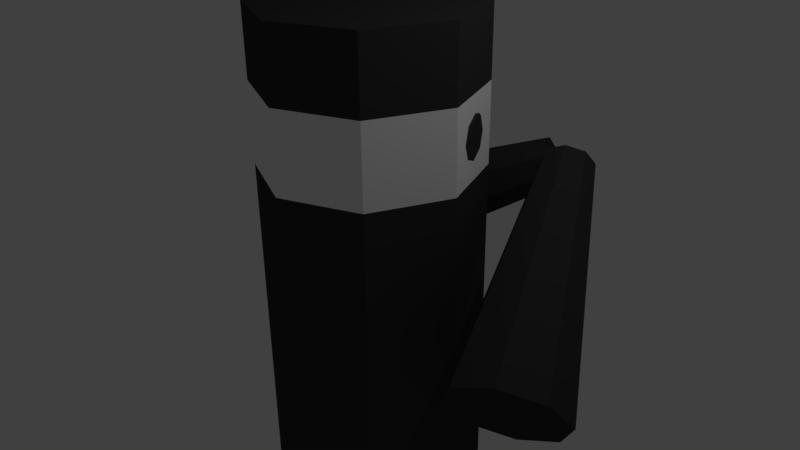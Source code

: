 # Source: Ninja.blend  (saved by Blender 2.77.0; exported with 4.5.12 LTS)
import bpy
from mathutils import Matrix  # noqa: F401  (used for matrix-valued properties, if any)

bpy.ops.wm.read_factory_settings(use_empty=True)
scene = bpy.context.scene
scene.name = 'Scene'

# ---- collections
col_collection_1 = bpy.data.collections.new('Collection 1'); scene.collection.children.link(col_collection_1)

# ---- materials (node trees are filled in below, after node groups)
mat_material_001 = bpy.data.materials.new('Material.001')
mat_material_001.alpha_threshold = 0.0
mat_material_001.use_transparent_shadow = False
mat_material_001.diffuse_color = (0.04445, 0.04445, 0.04445, 1.0)
mat_material_001.roughness = 0.5
mat_material_002 = bpy.data.materials.new('Material.002')
mat_material_002.alpha_threshold = 0.0
mat_material_002.use_transparent_shadow = False
mat_material_002.diffuse_color = (1.0, 1.0, 1.0, 1.0)
mat_material_002.roughness = 0.5

# ---- material node trees

# ---- world
world_world = bpy.data.worlds.new('World'); scene.world = world_world
world_world.color = (0.05088, 0.05088, 0.05088)
world_world.use_sun_shadow = False
world_world.sun_shadow_jitter_overblur = 0.0
world_world.cycles.sampling_method = 'MANUAL'

# ---- cameras
cam_camera = bpy.data.cameras.new('Camera')
cam_camera.clip_end = 100.0
cam_camera.lens = 35.0
cam_camera.sensor_width = 32.0
cam_camera.sensor_height = 18.0
cam_camera.ortho_scale = 7.314
cam_camera.dof.focus_distance = 0.0
cam_camera.dof.aperture_fstop = 128.0

# ---- lights
light_lamp = bpy.data.lights.new('Lamp', 'POINT')
light_lamp.transmission_factor = 0.0
light_lamp.cutoff_distance = 30.0
light_lamp.energy = 100.0
light_lamp.shadow_buffer_clip_start = 1.001
light_lamp.shadow_soft_size = 0.1
light_lamp.shadow_maximum_resolution = 0.006
light_lamp.use_absolute_resolution = True

# ---- meshes
me_cylinder_000 = bpy.data.meshes.new('Cylinder.000')
me_cylinder_000.from_pydata([(6.342e-08, 1.43, -2.601), (6.342e-08, 0.6561, 3.899), (1.011, 1.011, -2.601), (0.4639, 0.4639, 3.899), (1.43, 1.161e-08, -2.601), (0.6561, 1.161e-08, 3.899), (1.011, -1.011, -2.601), (0.4639, -0.4639, 3.899), (-5.579e-08, -1.43, -2.601), (6.342e-08, -0.6561, 3.899), (-1.011, -1.011, -2.601), (-0.4639, -0.4639, 3.899), (-1.43, 1.161e-08, -2.601), (-0.6561, 1.161e-08, 3.899), (-1.011, 1.011, -2.601), (-0.4639, 0.4639, 3.899)], [], [(0, 1, 3, 2), (2, 3, 5, 4), (4, 5, 7, 6), (6, 7, 9, 8), (8, 9, 11, 10), (10, 11, 13, 12), (3, 1, 15, 13, 11, 9, 7, 5), (12, 13, 15, 14), (14, 15, 1, 0), (0, 2, 4, 6, 8, 10, 12, 14)])
me_cylinder_000.materials.append(mat_material_001)
me_cylinder_000.use_remesh_preserve_volume = False
me_cylinder_000.use_remesh_preserve_attributes = False
me_cylinder_000.use_mirror_vertex_groups = False
me_cylinder_000.update()
me_cylinder_002 = bpy.data.meshes.new('Cylinder.002')
me_cylinder_002.from_pydata([(-3.201e-08, 1.43, -2.601), (-3.201e-08, 0.6561, 3.899), (1.011, 1.011, -2.601), (0.4639, 0.4639, 3.899), (1.43, 3.69e-08, -2.601), (0.6561, 3.69e-08, 3.899), (1.011, -1.011, -2.601), (0.4639, -0.4639, 3.899), (-3.201e-08, -1.43, -2.601), (-3.201e-08, -0.6561, 3.899), (-1.011, -1.011, -2.601), (-0.4639, -0.4639, 3.899), (-1.43, 3.69e-08, -2.601), (-0.6561, 3.69e-08, 3.899), (-1.011, 1.011, -2.601), (-0.4639, 0.4639, 3.899)], [], [(0, 1, 3, 2), (2, 3, 5, 4), (4, 5, 7, 6), (6, 7, 9, 8), (8, 9, 11, 10), (10, 11, 13, 12), (3, 1, 15, 13, 11, 9, 7, 5), (12, 13, 15, 14), (14, 15, 1, 0), (0, 2, 4, 6, 8, 10, 12, 14)])
me_cylinder_002.materials.append(mat_material_001)
me_cylinder_002.use_remesh_preserve_volume = False
me_cylinder_002.use_remesh_preserve_attributes = False
me_cylinder_002.use_mirror_vertex_groups = False
me_cylinder_002.update()
me_cylinder_001 = bpy.data.meshes.new('Cylinder.001')
me_cylinder_001.from_pydata([(-2.408e-05, 1.43, -3.25), (-2.408e-05, 1.43, 3.25), (1.011, 1.011, -3.25), (1.011, 1.011, 3.25), (1.43, -6.258e-06, -3.25), (1.43, -6.258e-06, 3.25), (1.011, -1.011, -3.25), (1.011, -1.011, 3.25), (-2.42e-05, -1.43, -3.25), (-2.42e-05, -1.43, 3.25), (-1.011, -1.011, -3.25), (-1.011, -1.011, 3.25), (-1.43, -6.169e-06, -3.25), (-1.43, -6.169e-06, 3.25), (-1.011, 1.011, -3.25), (-1.011, 1.011, 3.25), (-2.408e-05, 1.43, 1.258), (-2.408e-05, 1.43, 2.314), (1.011, 1.011, 2.314), (1.011, 1.011, 1.258), (1.43, -6.258e-06, 2.314), (1.43, -6.258e-06, 1.258), (1.011, -1.011, 2.314), (1.011, -1.011, 1.258), (-2.42e-05, -1.43, 2.314), (-2.42e-05, -1.43, 1.258), (-1.011, -1.011, 2.314), (-1.011, -1.011, 1.258), (-1.43, -6.169e-06, 2.314), (-1.43, -6.169e-06, 1.258), (-1.011, 1.011, 2.314), (-1.011, 1.011, 1.258), (1.011, 1.011, 2.314), (1.011, 1.011, 1.258), (1.43, -6.199e-06, 2.314), (1.43, -6.199e-06, 1.258), (1.011, 1.011, 2.05), (1.011, 1.011, 1.786), (1.011, 1.011, 1.522), (1.43, -6.199e-06, 2.05), (1.43, -6.199e-06, 1.786), (1.43, -6.199e-06, 1.522), (1.116, 0.7584, 1.258), (1.221, 0.5056, 1.258), (1.325, 0.2528, 1.258), (1.116, 0.7584, 2.314), (1.221, 0.5056, 2.314), (1.325, 0.2528, 2.314), (1.141, 0.6974, 1.586), (1.221, 0.5056, 1.498), (1.3, 0.3138, 1.586), (1.11, 0.7721, 1.786), (1.221, 0.5755, 2.066), (1.331, 0.239, 1.786), (1.141, 0.6974, 1.987), (1.221, 0.5056, 2.075), (1.3, 0.3138, 1.987), (-2.408e-05, 1.43, 1.522), (-2.408e-05, 1.43, 1.786), (-2.408e-05, 1.43, 2.05), (1.011, 1.011, 2.05), (1.011, 1.011, 1.786), (1.011, 1.011, 1.522), (0.2528, 1.325, 1.258), (0.5056, 1.221, 1.258), (0.7583, 1.116, 1.258), (0.2528, 1.325, 2.314), (0.5056, 1.221, 2.314), (0.7583, 1.116, 2.314), (0.3138, 1.3, 1.586), (0.5056, 1.221, 1.498), (0.6973, 1.141, 1.586), (0.239, 1.331, 1.786), (0.5056, 1.221, 2.075), (0.7721, 1.11, 1.786), (0.3138, 1.3, 1.987), (0.5056, 1.221, 2.075), (0.6973, 1.141, 1.987)], [], [(17, 1, 3, 18, 68, 67, 66), (18, 3, 5, 20), (20, 5, 7, 22), (22, 7, 9, 24), (24, 9, 11, 26), (26, 11, 13, 28), (3, 1, 15, 13, 11, 9, 7, 5), (28, 13, 15, 30), (30, 15, 1, 17), (0, 2, 4, 6, 8, 10, 12, 14), (14, 31, 16, 0), (31, 30, 17, 59, 58, 57, 16), (12, 29, 31, 14), (29, 28, 30, 31), (10, 27, 29, 12), (27, 26, 28, 29), (8, 25, 27, 10), (25, 24, 26, 27), (6, 23, 25, 8), (23, 22, 24, 25), (4, 21, 23, 6), (21, 20, 22, 23), (2, 19, 21, 4), (18, 20, 34, 47, 46, 45, 32), (0, 16, 63, 64, 65, 19, 2), (77, 68, 18, 60), (56, 47, 34, 39), (20, 21, 35, 41, 40, 39, 34), (19, 62, 61, 60, 18, 32, 36, 37, 38, 33), (21, 19, 33, 42, 43, 44, 35), (44, 50, 41, 35), (50, 53, 40, 41), (53, 56, 39, 40), (33, 38, 48, 42), (42, 48, 49, 43), (43, 49, 50, 44), (38, 37, 51, 48), (48, 51, 52, 49), (49, 52, 53, 50), (37, 36, 54, 51), (51, 54, 55, 52), (52, 55, 56, 53), (36, 32, 45, 54), (54, 45, 46, 55), (55, 46, 47, 56), (65, 71, 62, 19), (71, 74, 61, 62), (74, 77, 60, 61), (16, 57, 69, 63), (63, 69, 70, 64), (64, 70, 71, 65), (57, 58, 72, 69), (69, 72, 73, 70), (70, 73, 74, 71), (58, 59, 75, 72), (72, 75, 76, 73), (73, 76, 77, 74), (59, 17, 66, 75), (75, 66, 67, 76), (76, 67, 68, 77)])
me_cylinder_001.polygons.foreach_set('material_index', [0, 0, 0, 0, 0, 0, 0, 0, 0, 0, 0, 1, 0, 1, 0, 1, 0, 1, 0, 1, 0, 1, 0, 0, 0, 1, 1, 1, 1, 0, 1, 1, 1, 1, 1, 1, 1, 0, 0, 1, 0, 0, 1, 1, 1, 1, 1, 1, 1, 1, 1, 1, 0, 0, 1, 0, 0, 1, 1, 1])
me_cylinder_001.materials.append(mat_material_001)
me_cylinder_001.materials.append(mat_material_002)
me_cylinder_001.use_remesh_preserve_volume = False
me_cylinder_001.use_remesh_preserve_attributes = False
me_cylinder_001.use_mirror_vertex_groups = False
me_cylinder_001.update()

# ---- objects
ob_cylinder_002 = bpy.data.objects.new('Cylinder.002', me_cylinder_000)
ob_cylinder_001 = bpy.data.objects.new('Cylinder.001', me_cylinder_002)
ob_cylinder = bpy.data.objects.new('Cylinder', me_cylinder_001)
ob_lamp = bpy.data.objects.new('Lamp', light_lamp)
ob_camera = bpy.data.objects.new('Camera', cam_camera)

# ---- transforms, parenting, visibility, modifiers, constraints
ob_cylinder_002.location = (-0.7887, 1.642, -0.01086)
ob_cylinder_002.rotation_euler = (0.9373, -0.8626, 2.632)
ob_cylinder_002.scale = (0.522, 0.522, 0.522)
ob_cylinder_002.lineart.crease_threshold = 0.0
ob_cylinder_001.location = (2.27, 0.4183, 0.0648)
ob_cylinder_001.rotation_euler = (0.808, 0.6879, 3.058)
ob_cylinder_001.scale = (0.522, 0.522, 0.522)
ob_cylinder_001.lineart.crease_threshold = 0.0
ob_cylinder.location = (2.408e-05, 6.199e-06, -2.742e-06)
ob_cylinder.lineart.crease_threshold = 0.0
ob_lamp.location = (3.846, 1.217, 5.955)
ob_lamp.rotation_euler = (0.6503, 0.05522, 1.866)
ob_lamp.lock_rotations_4d = False
ob_lamp.empty_display_type = 'ARROWS'
ob_lamp.color = (0.0, 0.0, 0.0, 0.0)
ob_lamp.lineart.crease_threshold = 0.0
ob_camera.location = (7.481, -6.508, 5.344)
ob_camera.rotation_euler = (1.109, 0.01082, 0.8149)
ob_camera.lock_rotations_4d = False
ob_camera.empty_display_type = 'ARROWS'
ob_camera.color = (0.0, 0.0, 0.0, 0.0)
ob_camera.display_type = 'WIRE'
ob_camera.lineart.crease_threshold = 0.0

# ---- collection membership
col_collection_1.objects.link(ob_cylinder_002)
col_collection_1.objects.link(ob_cylinder_001)
col_collection_1.objects.link(ob_cylinder)
col_collection_1.objects.link(ob_lamp)
col_collection_1.objects.link(ob_camera)

# ---- scene / render settings (as saved in the file)
scene.camera = ob_camera
scene.frame_start = 1; scene.frame_end = 250; scene.frame_set(0)
scene.render.engine = 'BLENDER_EEVEE_NEXT'
scene.render.resolution_percentage = 50
scene.render.dither_intensity = 0.0
scene.cycles.use_denoising = False
scene.cycles.samples = 128
scene.cycles.sampling_pattern = 'TABULATED_SOBOL'
scene.cycles.light_sampling_threshold = 0.0
scene.cycles.use_adaptive_sampling = False
scene.cycles.use_light_tree = False
scene.cycles.blur_glossy = 0.0
scene.cycles.sample_clamp_indirect = 0.0
scene.view_settings.view_transform = 'Standard'
bpy.context.view_layer.update()
